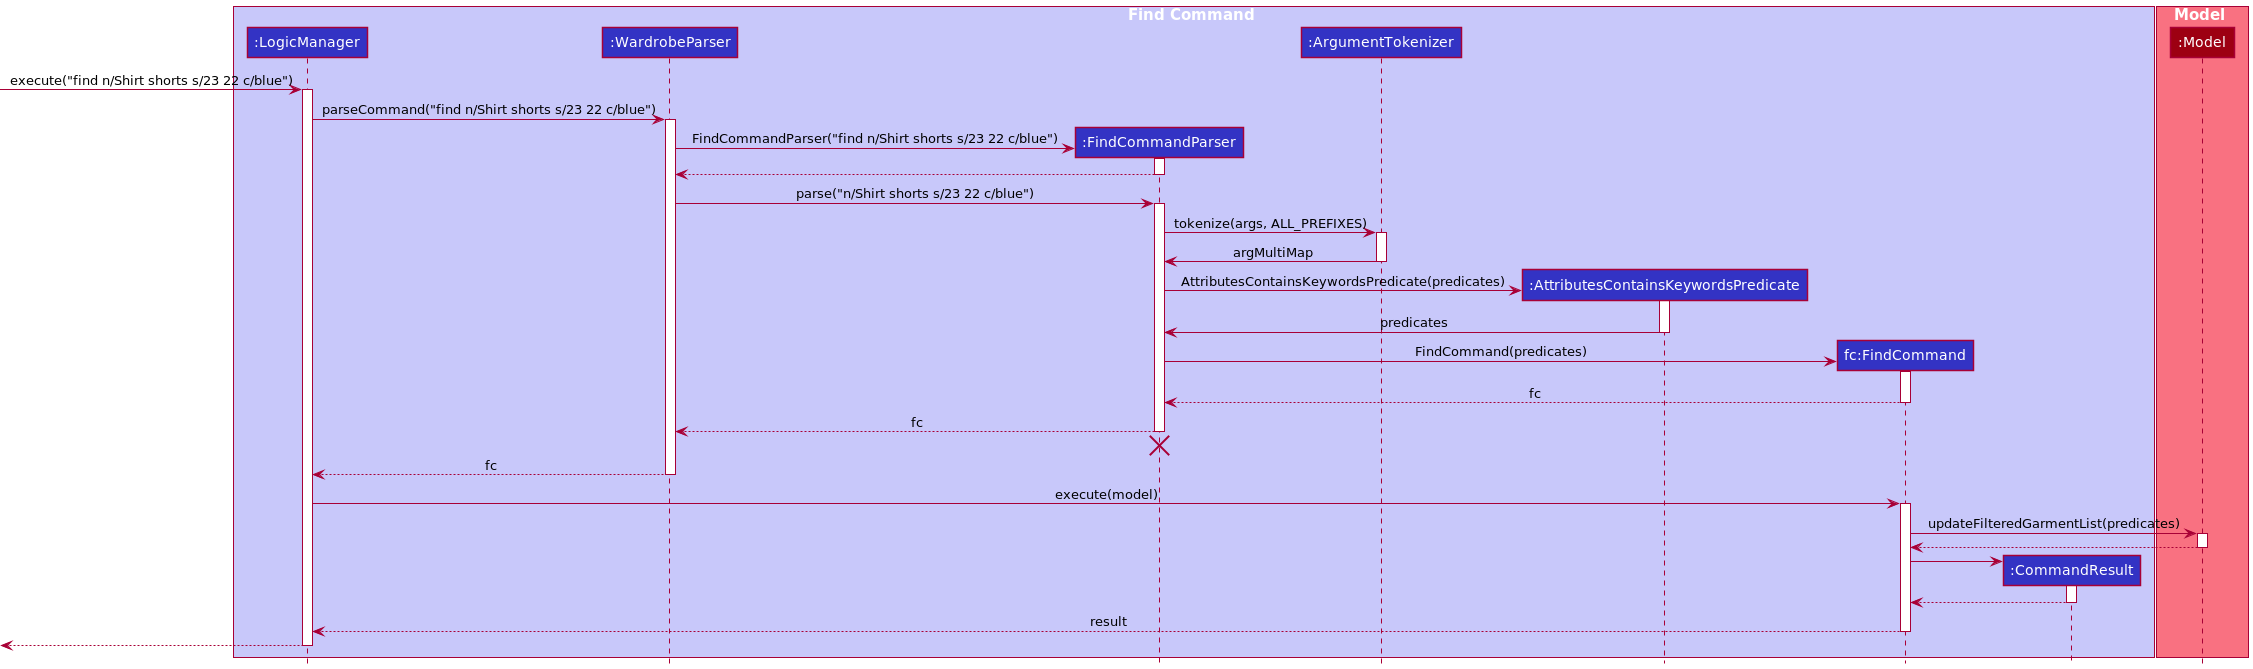

The diagram above was rendered by PlantUML. Its source (embedded in the PNG):
@startuml
'https://plantuml.com/sequence-diagram
!include style.puml

box Find Command LOGIC_COLOR_T1
participant ":LogicManager" as LogicManager LOGIC_COLOR
participant ":WardrobeParser" as WardrobeParser LOGIC_COLOR
participant ":FindCommandParser" as FindCommandParser LOGIC_COLOR
participant ":ArgumentTokenizer" as ArgumentTokenizer LOGIC_COLOR
participant ":AttributesContainsKeywordsPredicate" as AttributesContainsKeywordsPredicate LOGIC_COLOR
participant "fc:FindCommand" as FindCommand LOGIC_COLOR
participant ":CommandResult" as CommandResult LOGIC_COLOR
end box

box Model MODEL_COLOR_T1
participant ":Model" as Model MODEL_COLOR
end box

[-> LogicManager : execute("find n/Shirt shorts s/23 22 c/blue")
activate LogicManager

LogicManager -> WardrobeParser : parseCommand("find n/Shirt shorts s/23 22 c/blue")
activate WardrobeParser

create FindCommandParser
WardrobeParser -> FindCommandParser : FindCommandParser("find n/Shirt shorts s/23 22 c/blue")
activate FindCommandParser

FindCommandParser --> WardrobeParser
deactivate FindCommandParser

WardrobeParser -> FindCommandParser : parse("n/Shirt shorts s/23 22 c/blue")
activate FindCommandParser

FindCommandParser -> ArgumentTokenizer : tokenize(args, ALL_PREFIXES)
activate ArgumentTokenizer

ArgumentTokenizer -> FindCommandParser : argMultiMap
deactivate ArgumentTokenizer

create AttributesContainsKeywordsPredicate
FindCommandParser -> AttributesContainsKeywordsPredicate : AttributesContainsKeywordsPredicate(predicates)
activate AttributesContainsKeywordsPredicate

AttributesContainsKeywordsPredicate -> FindCommandParser : predicates
deactivate AttributesContainsKeywordsPredicate

create FindCommand
FindCommandParser -> FindCommand : FindCommand(predicates)
activate FindCommand

FindCommand --> FindCommandParser : fc
deactivate FindCommand

FindCommandParser --> WardrobeParser : fc
deactivate FindCommandParser
'Hidden arrow to position the destroy marker below the end of the activation bar.
FindCommandParser -[hidden]-> WardrobeParser
destroy FindCommandParser

WardrobeParser --> LogicManager : fc
deactivate WardrobeParser

LogicManager -> FindCommand : execute(model)
activate FindCommand

FindCommand -> Model : updateFilteredGarmentList(predicates)
activate Model

Model --> FindCommand
deactivate Model

create CommandResult
FindCommand -> CommandResult
activate CommandResult

CommandResult --> FindCommand
deactivate CommandResult

FindCommand --> LogicManager : result
deactivate FindCommand

[<--LogicManager
deactivate LogicManager
@enduml